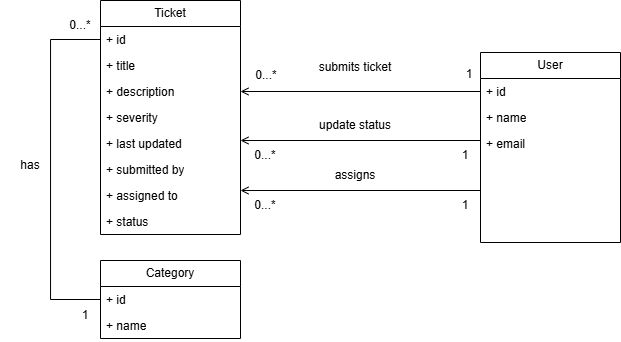

The diagram above was exported from draw.io. Its source (the exported page's mxGraphModel, read from the mxfile embedded in the PNG):
<mxGraphModel dx="1089" dy="565" grid="1" gridSize="10" guides="1" tooltips="1" connect="1" arrows="1" fold="1" page="1" pageScale="1" pageWidth="850" pageHeight="1100" math="0" shadow="0">
  <root>
    <mxCell id="0" />
    <mxCell id="1" parent="0" />
    <mxCell id="14Nl2jcN51Q4xINqMhRX-1" parent="1" style="swimlane;fontStyle=0;childLayout=stackLayout;horizontal=1;startSize=26;fillColor=none;horizontalStack=0;resizeParent=1;resizeParentMax=0;resizeLast=0;collapsible=1;marginBottom=0;whiteSpace=wrap;html=1;" value="Ticket" vertex="1">
      <mxGeometry height="234" width="140" x="140" y="130" as="geometry" />
    </mxCell>
    <mxCell id="14Nl2jcN51Q4xINqMhRX-2" parent="14Nl2jcN51Q4xINqMhRX-1" style="text;strokeColor=none;fillColor=none;align=left;verticalAlign=top;spacingLeft=4;spacingRight=4;overflow=hidden;rotatable=0;points=[[0,0.5],[1,0.5]];portConstraint=eastwest;whiteSpace=wrap;html=1;" value="+ id" vertex="1">
      <mxGeometry height="26" width="140" y="26" as="geometry" />
    </mxCell>
    <mxCell id="14Nl2jcN51Q4xINqMhRX-3" parent="14Nl2jcN51Q4xINqMhRX-1" style="text;strokeColor=none;fillColor=none;align=left;verticalAlign=top;spacingLeft=4;spacingRight=4;overflow=hidden;rotatable=0;points=[[0,0.5],[1,0.5]];portConstraint=eastwest;whiteSpace=wrap;html=1;" value="+ title" vertex="1">
      <mxGeometry height="26" width="140" y="52" as="geometry" />
    </mxCell>
    <mxCell id="14Nl2jcN51Q4xINqMhRX-4" parent="14Nl2jcN51Q4xINqMhRX-1" style="text;strokeColor=none;fillColor=none;align=left;verticalAlign=top;spacingLeft=4;spacingRight=4;overflow=hidden;rotatable=0;points=[[0,0.5],[1,0.5]];portConstraint=eastwest;whiteSpace=wrap;html=1;" value="+ description" vertex="1">
      <mxGeometry height="26" width="140" y="78" as="geometry" />
    </mxCell>
    <mxCell id="14Nl2jcN51Q4xINqMhRX-5" parent="14Nl2jcN51Q4xINqMhRX-1" style="text;strokeColor=none;fillColor=none;align=left;verticalAlign=top;spacingLeft=4;spacingRight=4;overflow=hidden;rotatable=0;points=[[0,0.5],[1,0.5]];portConstraint=eastwest;whiteSpace=wrap;html=1;" value="+ severity" vertex="1">
      <mxGeometry height="26" width="140" y="104" as="geometry" />
    </mxCell>
    <mxCell id="14Nl2jcN51Q4xINqMhRX-6" parent="14Nl2jcN51Q4xINqMhRX-1" style="text;strokeColor=none;fillColor=none;align=left;verticalAlign=top;spacingLeft=4;spacingRight=4;overflow=hidden;rotatable=0;points=[[0,0.5],[1,0.5]];portConstraint=eastwest;whiteSpace=wrap;html=1;" value="+ last updated" vertex="1">
      <mxGeometry height="26" width="140" y="130" as="geometry" />
    </mxCell>
    <mxCell id="14Nl2jcN51Q4xINqMhRX-7" parent="14Nl2jcN51Q4xINqMhRX-1" style="text;strokeColor=none;fillColor=none;align=left;verticalAlign=top;spacingLeft=4;spacingRight=4;overflow=hidden;rotatable=0;points=[[0,0.5],[1,0.5]];portConstraint=eastwest;whiteSpace=wrap;html=1;" value="+ submitted by" vertex="1">
      <mxGeometry height="26" width="140" y="156" as="geometry" />
    </mxCell>
    <mxCell id="14Nl2jcN51Q4xINqMhRX-8" parent="14Nl2jcN51Q4xINqMhRX-1" style="text;strokeColor=none;fillColor=none;align=left;verticalAlign=top;spacingLeft=4;spacingRight=4;overflow=hidden;rotatable=0;points=[[0,0.5],[1,0.5]];portConstraint=eastwest;whiteSpace=wrap;html=1;" value="+ assigned to" vertex="1">
      <mxGeometry height="26" width="140" y="182" as="geometry" />
    </mxCell>
    <mxCell id="14Nl2jcN51Q4xINqMhRX-26" parent="14Nl2jcN51Q4xINqMhRX-1" style="text;strokeColor=none;fillColor=none;align=left;verticalAlign=top;spacingLeft=4;spacingRight=4;overflow=hidden;rotatable=0;points=[[0,0.5],[1,0.5]];portConstraint=eastwest;whiteSpace=wrap;html=1;" value="+ status" vertex="1">
      <mxGeometry height="26" width="140" y="208" as="geometry" />
    </mxCell>
    <mxCell id="14Nl2jcN51Q4xINqMhRX-14" parent="1" style="swimlane;fontStyle=0;childLayout=stackLayout;horizontal=1;startSize=26;fillColor=none;horizontalStack=0;resizeParent=1;resizeParentMax=0;resizeLast=0;collapsible=1;marginBottom=0;whiteSpace=wrap;html=1;" value="User" vertex="1">
      <mxGeometry height="190" width="140" x="520" y="182" as="geometry" />
    </mxCell>
    <mxCell id="14Nl2jcN51Q4xINqMhRX-15" parent="14Nl2jcN51Q4xINqMhRX-14" style="text;strokeColor=none;fillColor=none;align=left;verticalAlign=top;spacingLeft=4;spacingRight=4;overflow=hidden;rotatable=0;points=[[0,0.5],[1,0.5]];portConstraint=eastwest;whiteSpace=wrap;html=1;" value="+ id" vertex="1">
      <mxGeometry height="26" width="140" y="26" as="geometry" />
    </mxCell>
    <mxCell id="14Nl2jcN51Q4xINqMhRX-16" parent="14Nl2jcN51Q4xINqMhRX-14" style="text;strokeColor=none;fillColor=none;align=left;verticalAlign=top;spacingLeft=4;spacingRight=4;overflow=hidden;rotatable=0;points=[[0,0.5],[1,0.5]];portConstraint=eastwest;whiteSpace=wrap;html=1;" value="+ name" vertex="1">
      <mxGeometry height="26" width="140" y="52" as="geometry" />
    </mxCell>
    <mxCell id="14Nl2jcN51Q4xINqMhRX-17" parent="14Nl2jcN51Q4xINqMhRX-14" style="text;strokeColor=none;fillColor=none;align=left;verticalAlign=top;spacingLeft=4;spacingRight=4;overflow=hidden;rotatable=0;points=[[0,0.5],[1,0.5]];portConstraint=eastwest;whiteSpace=wrap;html=1;" value="+ email" vertex="1">
      <mxGeometry height="112" width="140" y="78" as="geometry" />
    </mxCell>
    <mxCell id="14Nl2jcN51Q4xINqMhRX-18" edge="1" parent="1" source="14Nl2jcN51Q4xINqMhRX-15" style="edgeStyle=orthogonalEdgeStyle;rounded=0;orthogonalLoop=1;jettySize=auto;html=1;exitX=0;exitY=0.5;exitDx=0;exitDy=0;entryX=1;entryY=0.5;entryDx=0;entryDy=0;endArrow=open;endFill=0;" target="14Nl2jcN51Q4xINqMhRX-4">
      <mxGeometry relative="1" as="geometry" />
    </mxCell>
    <mxCell id="14Nl2jcN51Q4xINqMhRX-19" parent="1" style="text;html=1;whiteSpace=wrap;strokeColor=none;fillColor=none;align=center;verticalAlign=middle;rounded=0;" value="submits ticket" vertex="1">
      <mxGeometry height="30" width="90" x="350" y="182" as="geometry" />
    </mxCell>
    <mxCell id="14Nl2jcN51Q4xINqMhRX-20" parent="1" style="text;html=1;whiteSpace=wrap;strokeColor=none;fillColor=none;align=center;verticalAlign=middle;rounded=0;" value="0...*" vertex="1">
      <mxGeometry height="30" width="52" x="280" y="190" as="geometry" />
    </mxCell>
    <mxCell id="14Nl2jcN51Q4xINqMhRX-23" parent="1" style="text;html=1;whiteSpace=wrap;strokeColor=none;fillColor=none;align=center;verticalAlign=middle;rounded=0;" value="1" vertex="1">
      <mxGeometry height="30" width="20" x="499" y="189" as="geometry" />
    </mxCell>
    <mxCell id="14Nl2jcN51Q4xINqMhRX-24" parent="1" style="text;html=1;whiteSpace=wrap;strokeColor=none;fillColor=none;align=center;verticalAlign=middle;rounded=0;" value="update status" vertex="1">
      <mxGeometry height="30" width="90" x="350" y="240" as="geometry" />
    </mxCell>
    <mxCell id="14Nl2jcN51Q4xINqMhRX-25" edge="1" parent="1" style="edgeStyle=orthogonalEdgeStyle;rounded=0;orthogonalLoop=1;jettySize=auto;html=1;exitX=0;exitY=0.5;exitDx=0;exitDy=0;entryX=1;entryY=0.5;entryDx=0;entryDy=0;endArrow=open;endFill=0;">
      <mxGeometry relative="1" as="geometry">
        <mxPoint x="520" y="270" as="sourcePoint" />
        <mxPoint x="280" y="270" as="targetPoint" />
      </mxGeometry>
    </mxCell>
    <mxCell id="14Nl2jcN51Q4xINqMhRX-27" parent="1" style="text;html=1;whiteSpace=wrap;strokeColor=none;fillColor=none;align=center;verticalAlign=middle;rounded=0;" value="0...*" vertex="1">
      <mxGeometry height="30" width="50" x="280" y="270" as="geometry" />
    </mxCell>
    <mxCell id="14Nl2jcN51Q4xINqMhRX-28" parent="1" style="text;html=1;whiteSpace=wrap;strokeColor=none;fillColor=none;align=center;verticalAlign=middle;rounded=0;" value="1" vertex="1">
      <mxGeometry height="30" width="30" x="490" y="270" as="geometry" />
    </mxCell>
    <mxCell id="14Nl2jcN51Q4xINqMhRX-29" parent="1" style="swimlane;fontStyle=0;childLayout=stackLayout;horizontal=1;startSize=26;fillColor=none;horizontalStack=0;resizeParent=1;resizeParentMax=0;resizeLast=0;collapsible=1;marginBottom=0;whiteSpace=wrap;html=1;" value="Category" vertex="1">
      <mxGeometry height="78" width="140" x="140" y="390" as="geometry" />
    </mxCell>
    <mxCell id="14Nl2jcN51Q4xINqMhRX-30" parent="14Nl2jcN51Q4xINqMhRX-29" style="text;strokeColor=none;fillColor=none;align=left;verticalAlign=top;spacingLeft=4;spacingRight=4;overflow=hidden;rotatable=0;points=[[0,0.5],[1,0.5]];portConstraint=eastwest;whiteSpace=wrap;html=1;" value="+ id" vertex="1">
      <mxGeometry height="26" width="140" y="26" as="geometry" />
    </mxCell>
    <mxCell id="14Nl2jcN51Q4xINqMhRX-31" parent="14Nl2jcN51Q4xINqMhRX-29" style="text;strokeColor=none;fillColor=none;align=left;verticalAlign=top;spacingLeft=4;spacingRight=4;overflow=hidden;rotatable=0;points=[[0,0.5],[1,0.5]];portConstraint=eastwest;whiteSpace=wrap;html=1;" value="+ name" vertex="1">
      <mxGeometry height="26" width="140" y="52" as="geometry" />
    </mxCell>
    <mxCell id="14Nl2jcN51Q4xINqMhRX-33" edge="1" parent="1" source="14Nl2jcN51Q4xINqMhRX-2" style="edgeStyle=orthogonalEdgeStyle;rounded=0;orthogonalLoop=1;jettySize=auto;html=1;entryX=0;entryY=0.5;entryDx=0;entryDy=0;endArrow=none;endFill=0;" target="14Nl2jcN51Q4xINqMhRX-30">
      <mxGeometry relative="1" as="geometry">
        <Array as="points">
          <mxPoint x="90" y="169" />
          <mxPoint x="90" y="429" />
        </Array>
      </mxGeometry>
    </mxCell>
    <mxCell id="14Nl2jcN51Q4xINqMhRX-34" parent="1" style="text;html=1;whiteSpace=wrap;strokeColor=none;fillColor=none;align=center;verticalAlign=middle;rounded=0;" value="has" vertex="1">
      <mxGeometry height="30" width="60" x="40" y="280" as="geometry" />
    </mxCell>
    <mxCell id="14Nl2jcN51Q4xINqMhRX-35" parent="1" style="text;html=1;whiteSpace=wrap;strokeColor=none;fillColor=none;align=center;verticalAlign=middle;rounded=0;" value="0...*" vertex="1">
      <mxGeometry height="30" width="40" x="100" y="140" as="geometry" />
    </mxCell>
    <mxCell id="14Nl2jcN51Q4xINqMhRX-36" parent="1" style="text;html=1;whiteSpace=wrap;strokeColor=none;fillColor=none;align=center;verticalAlign=middle;rounded=0;" value="1" vertex="1">
      <mxGeometry height="30" width="30" x="110" y="430" as="geometry" />
    </mxCell>
    <mxCell id="14Nl2jcN51Q4xINqMhRX-37" edge="1" parent="1" style="edgeStyle=orthogonalEdgeStyle;rounded=0;orthogonalLoop=1;jettySize=auto;html=1;exitX=0;exitY=0.5;exitDx=0;exitDy=0;entryX=1;entryY=0.5;entryDx=0;entryDy=0;endArrow=open;endFill=0;">
      <mxGeometry relative="1" as="geometry">
        <mxPoint x="520" y="320" as="sourcePoint" />
        <mxPoint x="280" y="320" as="targetPoint" />
      </mxGeometry>
    </mxCell>
    <mxCell id="14Nl2jcN51Q4xINqMhRX-38" parent="1" style="text;html=1;whiteSpace=wrap;strokeColor=none;fillColor=none;align=center;verticalAlign=middle;rounded=0;" value="assigns" vertex="1">
      <mxGeometry height="30" width="90" x="350" y="290" as="geometry" />
    </mxCell>
    <mxCell id="14Nl2jcN51Q4xINqMhRX-39" parent="1" style="text;html=1;whiteSpace=wrap;strokeColor=none;fillColor=none;align=center;verticalAlign=middle;rounded=0;" value="0...*" vertex="1">
      <mxGeometry height="30" width="50" x="280" y="320" as="geometry" />
    </mxCell>
    <mxCell id="14Nl2jcN51Q4xINqMhRX-40" parent="1" style="text;html=1;whiteSpace=wrap;strokeColor=none;fillColor=none;align=center;verticalAlign=middle;rounded=0;" value="1" vertex="1">
      <mxGeometry height="30" width="30" x="490" y="320" as="geometry" />
    </mxCell>
  </root>
</mxGraphModel>